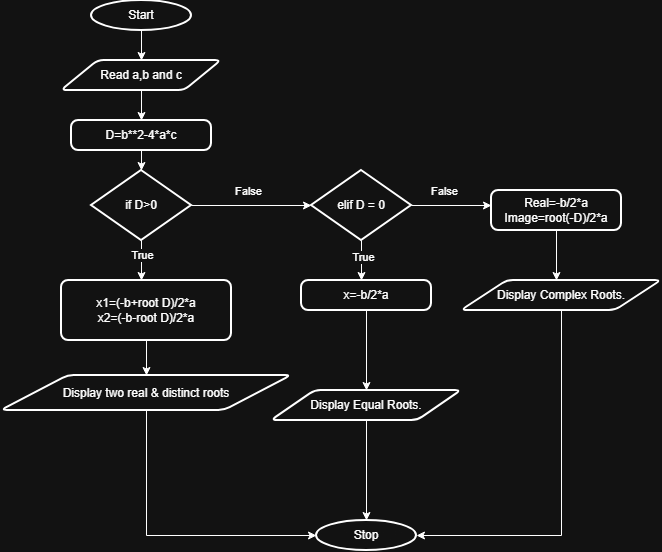

The diagram above was exported from draw.io. Its source (the exported page's mxGraphModel, read from the mxfile embedded in the PNG):
<mxGraphModel dx="1158" dy="593" grid="1" gridSize="10" guides="1" tooltips="1" connect="1" arrows="1" fold="1" page="1" pageScale="1" pageWidth="850" pageHeight="1100" math="0" shadow="0">
  <root>
    <mxCell id="0" />
    <mxCell id="1" parent="0" />
    <mxCell id="M2K_ocdW6j86c0Lodian-2" edge="1" parent="1" source="M2K_ocdW6j86c0Lodian-1" style="edgeStyle=orthogonalEdgeStyle;rounded=0;orthogonalLoop=1;jettySize=auto;html=1;" target="M2K_ocdW6j86c0Lodian-3">
      <mxGeometry relative="1" as="geometry">
        <mxPoint x="400" y="100" as="targetPoint" />
      </mxGeometry>
    </mxCell>
    <mxCell id="M2K_ocdW6j86c0Lodian-1" parent="1" style="strokeWidth=2;html=1;shape=mxgraph.flowchart.start_1;whiteSpace=wrap;" value="Start" vertex="1">
      <mxGeometry height="30" width="100" x="350" y="40" as="geometry" />
    </mxCell>
    <mxCell id="M2K_ocdW6j86c0Lodian-4" edge="1" parent="1" source="M2K_ocdW6j86c0Lodian-3" style="edgeStyle=orthogonalEdgeStyle;rounded=0;orthogonalLoop=1;jettySize=auto;html=1;" target="M2K_ocdW6j86c0Lodian-5">
      <mxGeometry relative="1" as="geometry">
        <mxPoint x="400" y="160" as="targetPoint" />
      </mxGeometry>
    </mxCell>
    <mxCell id="M2K_ocdW6j86c0Lodian-3" parent="1" style="shape=parallelogram;html=1;strokeWidth=2;perimeter=parallelogramPerimeter;whiteSpace=wrap;rounded=1;arcSize=12;size=0.23;" value="Read a,b and c" vertex="1">
      <mxGeometry height="30" width="160" x="320" y="100" as="geometry" />
    </mxCell>
    <mxCell id="M2K_ocdW6j86c0Lodian-6" edge="1" parent="1" source="M2K_ocdW6j86c0Lodian-5" style="edgeStyle=orthogonalEdgeStyle;rounded=0;orthogonalLoop=1;jettySize=auto;html=1;" target="M2K_ocdW6j86c0Lodian-7">
      <mxGeometry relative="1" as="geometry">
        <mxPoint x="400" y="220" as="targetPoint" />
      </mxGeometry>
    </mxCell>
    <mxCell id="M2K_ocdW6j86c0Lodian-5" parent="1" style="rounded=1;whiteSpace=wrap;html=1;absoluteArcSize=1;arcSize=14;strokeWidth=2;" value="D=b**2-4*a*c" vertex="1">
      <mxGeometry height="30" width="140" x="330" y="160" as="geometry" />
    </mxCell>
    <mxCell id="M2K_ocdW6j86c0Lodian-9" edge="1" parent="1" source="M2K_ocdW6j86c0Lodian-7" style="edgeStyle=orthogonalEdgeStyle;rounded=0;orthogonalLoop=1;jettySize=auto;html=1;">
      <mxGeometry relative="1" as="geometry">
        <mxPoint x="400" y="320" as="targetPoint" />
      </mxGeometry>
    </mxCell>
    <mxCell id="M2K_ocdW6j86c0Lodian-11" connectable="0" parent="M2K_ocdW6j86c0Lodian-9" style="edgeLabel;html=1;align=center;verticalAlign=middle;resizable=0;points=[];" value="True" vertex="1">
      <mxGeometry relative="1" x="-0.28" as="geometry">
        <mxPoint as="offset" />
      </mxGeometry>
    </mxCell>
    <mxCell id="M2K_ocdW6j86c0Lodian-12" edge="1" parent="1" source="M2K_ocdW6j86c0Lodian-7" style="edgeStyle=orthogonalEdgeStyle;rounded=0;orthogonalLoop=1;jettySize=auto;html=1;">
      <mxGeometry relative="1" as="geometry">
        <mxPoint x="570" y="245" as="targetPoint" />
      </mxGeometry>
    </mxCell>
    <mxCell id="M2K_ocdW6j86c0Lodian-13" connectable="0" parent="M2K_ocdW6j86c0Lodian-12" style="edgeLabel;html=1;align=center;verticalAlign=middle;resizable=0;points=[];" value="False" vertex="1">
      <mxGeometry relative="1" x="-0.06" y="1" as="geometry">
        <mxPoint y="-14" as="offset" />
      </mxGeometry>
    </mxCell>
    <mxCell id="M2K_ocdW6j86c0Lodian-7" parent="1" style="strokeWidth=2;html=1;shape=mxgraph.flowchart.decision;whiteSpace=wrap;" value="if D&amp;gt;0" vertex="1">
      <mxGeometry height="70" width="100" x="350" y="210" as="geometry" />
    </mxCell>
    <mxCell id="M2K_ocdW6j86c0Lodian-33" edge="1" parent="1" source="M2K_ocdW6j86c0Lodian-10" style="edgeStyle=orthogonalEdgeStyle;rounded=0;orthogonalLoop=1;jettySize=auto;html=1;" target="M2K_ocdW6j86c0Lodian-34">
      <mxGeometry relative="1" as="geometry">
        <mxPoint x="405" y="440" as="targetPoint" />
      </mxGeometry>
    </mxCell>
    <mxCell id="M2K_ocdW6j86c0Lodian-10" parent="1" style="rounded=1;whiteSpace=wrap;html=1;absoluteArcSize=1;arcSize=14;strokeWidth=2;" value="x1=(-b+root D)/2*a&lt;div&gt;x2=(-b-root D)/2*a&lt;/div&gt;" vertex="1">
      <mxGeometry height="60" width="170" x="320" y="320" as="geometry" />
    </mxCell>
    <mxCell id="M2K_ocdW6j86c0Lodian-16" edge="1" parent="1" source="M2K_ocdW6j86c0Lodian-14" style="edgeStyle=orthogonalEdgeStyle;rounded=0;orthogonalLoop=1;jettySize=auto;html=1;">
      <mxGeometry relative="1" as="geometry">
        <mxPoint x="620" y="320" as="targetPoint" />
      </mxGeometry>
    </mxCell>
    <mxCell id="M2K_ocdW6j86c0Lodian-25" connectable="0" parent="M2K_ocdW6j86c0Lodian-16" style="edgeLabel;html=1;align=center;verticalAlign=middle;resizable=0;points=[];" value="True" vertex="1">
      <mxGeometry relative="1" x="-0.18" y="1" as="geometry">
        <mxPoint as="offset" />
      </mxGeometry>
    </mxCell>
    <mxCell id="M2K_ocdW6j86c0Lodian-26" edge="1" parent="1" source="M2K_ocdW6j86c0Lodian-14" style="edgeStyle=orthogonalEdgeStyle;rounded=0;orthogonalLoop=1;jettySize=auto;html=1;">
      <mxGeometry relative="1" as="geometry">
        <mxPoint x="750" y="245" as="targetPoint" />
      </mxGeometry>
    </mxCell>
    <mxCell id="M2K_ocdW6j86c0Lodian-27" connectable="0" parent="M2K_ocdW6j86c0Lodian-26" style="edgeLabel;html=1;align=center;verticalAlign=middle;resizable=0;points=[];" value="False" vertex="1">
      <mxGeometry relative="1" x="-0.19" y="2" as="geometry">
        <mxPoint y="-13" as="offset" />
      </mxGeometry>
    </mxCell>
    <mxCell id="M2K_ocdW6j86c0Lodian-14" parent="1" style="strokeWidth=2;html=1;shape=mxgraph.flowchart.decision;whiteSpace=wrap;" value="elif D = 0" vertex="1">
      <mxGeometry height="70" width="100" x="570" y="210" as="geometry" />
    </mxCell>
    <mxCell id="M2K_ocdW6j86c0Lodian-24" edge="1" parent="1" source="M2K_ocdW6j86c0Lodian-17" style="edgeStyle=orthogonalEdgeStyle;rounded=0;orthogonalLoop=1;jettySize=auto;html=1;">
      <mxGeometry relative="1" as="geometry">
        <mxPoint x="625" y="430" as="targetPoint" />
      </mxGeometry>
    </mxCell>
    <mxCell id="M2K_ocdW6j86c0Lodian-17" parent="1" style="rounded=1;whiteSpace=wrap;html=1;absoluteArcSize=1;arcSize=14;strokeWidth=2;" value="x=-b/2*a" vertex="1">
      <mxGeometry height="30" width="130" x="560" y="320" as="geometry" />
    </mxCell>
    <mxCell id="M2K_ocdW6j86c0Lodian-29" edge="1" parent="1" source="M2K_ocdW6j86c0Lodian-28" style="edgeStyle=orthogonalEdgeStyle;rounded=0;orthogonalLoop=1;jettySize=auto;html=1;">
      <mxGeometry relative="1" as="geometry">
        <mxPoint x="815" y="320" as="targetPoint" />
      </mxGeometry>
    </mxCell>
    <mxCell id="M2K_ocdW6j86c0Lodian-28" parent="1" style="rounded=1;whiteSpace=wrap;html=1;absoluteArcSize=1;arcSize=14;strokeWidth=2;" value="Real=-b/2*a&lt;div&gt;Image=root(-D)/2*a&lt;/div&gt;" vertex="1">
      <mxGeometry height="40" width="130" x="750" y="230" as="geometry" />
    </mxCell>
    <mxCell id="M2K_ocdW6j86c0Lodian-62" edge="1" parent="1" source="M2K_ocdW6j86c0Lodian-30" style="edgeStyle=elbowEdgeStyle;rounded=0;orthogonalLoop=1;jettySize=auto;html=1;entryX=1;entryY=0.5;entryDx=0;entryDy=0;entryPerimeter=0;" target="M2K_ocdW6j86c0Lodian-57">
      <mxGeometry relative="1" as="geometry">
        <Array as="points">
          <mxPoint x="820" y="470" />
          <mxPoint x="980" y="490" />
        </Array>
        <mxPoint x="830" y="590" as="targetPoint" />
      </mxGeometry>
    </mxCell>
    <mxCell id="M2K_ocdW6j86c0Lodian-30" parent="1" style="shape=parallelogram;html=1;strokeWidth=2;perimeter=parallelogramPerimeter;whiteSpace=wrap;rounded=1;arcSize=12;size=0.23;" value="Display Complex Roots." vertex="1">
      <mxGeometry height="30" width="200" x="720" y="320" as="geometry" />
    </mxCell>
    <mxCell id="M2K_ocdW6j86c0Lodian-55" edge="1" parent="1" source="M2K_ocdW6j86c0Lodian-32" style="edgeStyle=orthogonalEdgeStyle;rounded=0;orthogonalLoop=1;jettySize=auto;html=1;">
      <mxGeometry relative="1" as="geometry">
        <mxPoint x="625" y="560" as="targetPoint" />
      </mxGeometry>
    </mxCell>
    <mxCell id="M2K_ocdW6j86c0Lodian-32" parent="1" style="shape=parallelogram;html=1;strokeWidth=2;perimeter=parallelogramPerimeter;whiteSpace=wrap;rounded=1;arcSize=12;size=0.23;" value="Display Equal Roots." vertex="1">
      <mxGeometry height="30" width="190" x="530" y="430" as="geometry" />
    </mxCell>
    <mxCell id="M2K_ocdW6j86c0Lodian-59" edge="1" parent="1" source="M2K_ocdW6j86c0Lodian-34" style="edgeStyle=orthogonalEdgeStyle;rounded=0;orthogonalLoop=1;jettySize=auto;html=1;exitX=0.5;exitY=1;exitDx=0;exitDy=0;entryX=0;entryY=0.5;entryDx=0;entryDy=0;entryPerimeter=0;" target="M2K_ocdW6j86c0Lodian-57">
      <mxGeometry relative="1" as="geometry">
        <mxPoint x="405" y="570" as="targetPoint" />
      </mxGeometry>
    </mxCell>
    <mxCell id="M2K_ocdW6j86c0Lodian-34" parent="1" style="shape=parallelogram;html=1;strokeWidth=2;perimeter=parallelogramPerimeter;whiteSpace=wrap;rounded=1;arcSize=12;size=0.23;" value="Display two real &amp;amp; distinct roots" vertex="1">
      <mxGeometry height="35" width="290" x="260" y="415" as="geometry" />
    </mxCell>
    <mxCell id="M2K_ocdW6j86c0Lodian-57" parent="1" style="strokeWidth=2;html=1;shape=mxgraph.flowchart.start_1;whiteSpace=wrap;fillStyle=zigzag-line;" value="Stop" vertex="1">
      <mxGeometry height="30" width="100" x="575" y="560" as="geometry" />
    </mxCell>
  </root>
</mxGraphModel>